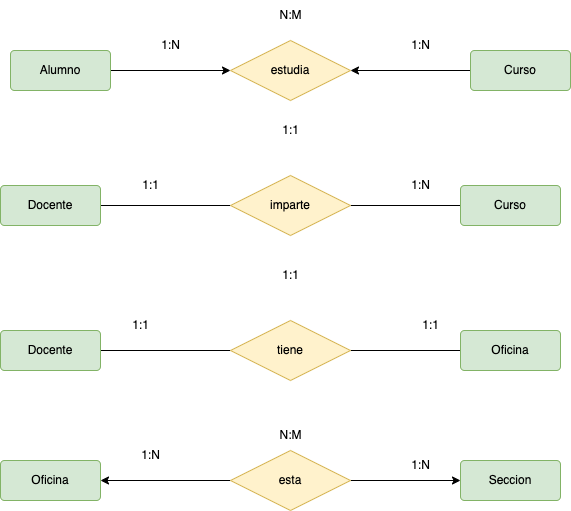

The diagram above was exported from draw.io. Its source (the exported page's mxGraphModel, read from the mxfile embedded in the PNG):
<mxGraphModel dx="815" dy="468" grid="1" gridSize="10" guides="1" tooltips="1" connect="1" arrows="1" fold="1" page="1" pageScale="1" pageWidth="827" pageHeight="1169" math="0" shadow="0">
  <root>
    <mxCell id="0" />
    <mxCell id="1" parent="0" />
    <mxCell id="5zLhg32nhww84kqG6uCq-4" style="edgeStyle=orthogonalEdgeStyle;rounded=0;orthogonalLoop=1;jettySize=auto;html=1;endArrow=classic;endFill=1;" parent="1" source="5zLhg32nhww84kqG6uCq-1" target="5zLhg32nhww84kqG6uCq-2" edge="1">
      <mxGeometry relative="1" as="geometry" />
    </mxCell>
    <mxCell id="5zLhg32nhww84kqG6uCq-1" value="Curso" style="rounded=1;arcSize=10;whiteSpace=wrap;html=1;align=center;fillColor=#d5e8d4;strokeColor=#82b366;" parent="1" vertex="1">
      <mxGeometry x="550" y="110" width="100" height="40" as="geometry" />
    </mxCell>
    <mxCell id="5zLhg32nhww84kqG6uCq-5" style="edgeStyle=orthogonalEdgeStyle;rounded=0;orthogonalLoop=1;jettySize=auto;html=1;endArrow=none;endFill=0;startArrow=classic;startFill=1;" parent="1" source="5zLhg32nhww84kqG6uCq-2" target="5zLhg32nhww84kqG6uCq-3" edge="1">
      <mxGeometry relative="1" as="geometry" />
    </mxCell>
    <mxCell id="5zLhg32nhww84kqG6uCq-2" value="estudia" style="shape=rhombus;perimeter=rhombusPerimeter;whiteSpace=wrap;html=1;align=center;fillColor=#fff2cc;strokeColor=#d6b656;" parent="1" vertex="1">
      <mxGeometry x="310" y="100" width="120" height="60" as="geometry" />
    </mxCell>
    <mxCell id="5zLhg32nhww84kqG6uCq-3" value="Alumno" style="rounded=1;arcSize=10;whiteSpace=wrap;html=1;align=center;fillColor=#d5e8d4;strokeColor=#82b366;" parent="1" vertex="1">
      <mxGeometry x="90" y="110" width="100" height="40" as="geometry" />
    </mxCell>
    <mxCell id="5zLhg32nhww84kqG6uCq-6" style="edgeStyle=orthogonalEdgeStyle;rounded=0;orthogonalLoop=1;jettySize=auto;html=1;endArrow=none;endFill=0;" parent="1" source="5zLhg32nhww84kqG6uCq-7" target="5zLhg32nhww84kqG6uCq-9" edge="1">
      <mxGeometry relative="1" as="geometry" />
    </mxCell>
    <mxCell id="5zLhg32nhww84kqG6uCq-7" value="Curso" style="rounded=1;arcSize=10;whiteSpace=wrap;html=1;align=center;fillColor=#d5e8d4;strokeColor=#82b366;" parent="1" vertex="1">
      <mxGeometry x="540" y="245" width="100" height="40" as="geometry" />
    </mxCell>
    <mxCell id="5zLhg32nhww84kqG6uCq-8" style="edgeStyle=orthogonalEdgeStyle;rounded=0;orthogonalLoop=1;jettySize=auto;html=1;endArrow=none;endFill=0;" parent="1" source="5zLhg32nhww84kqG6uCq-9" target="5zLhg32nhww84kqG6uCq-10" edge="1">
      <mxGeometry relative="1" as="geometry" />
    </mxCell>
    <mxCell id="5zLhg32nhww84kqG6uCq-9" value="imparte" style="shape=rhombus;perimeter=rhombusPerimeter;whiteSpace=wrap;html=1;align=center;fillColor=#fff2cc;strokeColor=#d6b656;" parent="1" vertex="1">
      <mxGeometry x="310" y="235" width="120" height="60" as="geometry" />
    </mxCell>
    <mxCell id="5zLhg32nhww84kqG6uCq-10" value="Docente" style="rounded=1;arcSize=10;whiteSpace=wrap;html=1;align=center;fillColor=#d5e8d4;strokeColor=#82b366;" parent="1" vertex="1">
      <mxGeometry x="80" y="245" width="100" height="40" as="geometry" />
    </mxCell>
    <mxCell id="5zLhg32nhww84kqG6uCq-11" style="edgeStyle=orthogonalEdgeStyle;rounded=0;orthogonalLoop=1;jettySize=auto;html=1;endArrow=none;endFill=0;" parent="1" source="5zLhg32nhww84kqG6uCq-12" target="5zLhg32nhww84kqG6uCq-14" edge="1">
      <mxGeometry relative="1" as="geometry" />
    </mxCell>
    <mxCell id="5zLhg32nhww84kqG6uCq-12" value="Oficina" style="rounded=1;arcSize=10;whiteSpace=wrap;html=1;align=center;fillColor=#d5e8d4;strokeColor=#82b366;" parent="1" vertex="1">
      <mxGeometry x="540" y="390" width="100" height="40" as="geometry" />
    </mxCell>
    <mxCell id="5zLhg32nhww84kqG6uCq-13" style="edgeStyle=orthogonalEdgeStyle;rounded=0;orthogonalLoop=1;jettySize=auto;html=1;endArrow=none;endFill=0;" parent="1" source="5zLhg32nhww84kqG6uCq-14" target="5zLhg32nhww84kqG6uCq-15" edge="1">
      <mxGeometry relative="1" as="geometry" />
    </mxCell>
    <mxCell id="5zLhg32nhww84kqG6uCq-14" value="tiene" style="shape=rhombus;perimeter=rhombusPerimeter;whiteSpace=wrap;html=1;align=center;fillColor=#fff2cc;strokeColor=#d6b656;" parent="1" vertex="1">
      <mxGeometry x="310" y="380" width="120" height="60" as="geometry" />
    </mxCell>
    <mxCell id="5zLhg32nhww84kqG6uCq-15" value="Docente" style="rounded=1;arcSize=10;whiteSpace=wrap;html=1;align=center;fillColor=#d5e8d4;strokeColor=#82b366;" parent="1" vertex="1">
      <mxGeometry x="80" y="390" width="100" height="40" as="geometry" />
    </mxCell>
    <mxCell id="5zLhg32nhww84kqG6uCq-16" style="edgeStyle=orthogonalEdgeStyle;rounded=0;orthogonalLoop=1;jettySize=auto;html=1;endArrow=none;endFill=0;startArrow=classic;startFill=1;" parent="1" source="5zLhg32nhww84kqG6uCq-17" target="5zLhg32nhww84kqG6uCq-19" edge="1">
      <mxGeometry relative="1" as="geometry" />
    </mxCell>
    <mxCell id="5zLhg32nhww84kqG6uCq-17" value="Seccion" style="rounded=1;arcSize=10;whiteSpace=wrap;html=1;align=center;fillColor=#d5e8d4;strokeColor=#82b366;" parent="1" vertex="1">
      <mxGeometry x="540" y="520" width="100" height="40" as="geometry" />
    </mxCell>
    <mxCell id="5zLhg32nhww84kqG6uCq-18" style="edgeStyle=orthogonalEdgeStyle;rounded=0;orthogonalLoop=1;jettySize=auto;html=1;endArrow=classic;endFill=1;startArrow=none;startFill=0;" parent="1" source="5zLhg32nhww84kqG6uCq-19" target="5zLhg32nhww84kqG6uCq-20" edge="1">
      <mxGeometry relative="1" as="geometry" />
    </mxCell>
    <mxCell id="5zLhg32nhww84kqG6uCq-19" value="esta" style="shape=rhombus;perimeter=rhombusPerimeter;whiteSpace=wrap;html=1;align=center;fillColor=#fff2cc;strokeColor=#d6b656;" parent="1" vertex="1">
      <mxGeometry x="310" y="510" width="120" height="60" as="geometry" />
    </mxCell>
    <mxCell id="5zLhg32nhww84kqG6uCq-20" value="Oficina" style="rounded=1;arcSize=10;whiteSpace=wrap;html=1;align=center;fillColor=#d5e8d4;strokeColor=#82b366;" parent="1" vertex="1">
      <mxGeometry x="80" y="520" width="100" height="40" as="geometry" />
    </mxCell>
    <mxCell id="5zLhg32nhww84kqG6uCq-21" value="1:N" style="text;html=1;align=center;verticalAlign=middle;resizable=0;points=[];autosize=1;strokeColor=none;fillColor=none;" parent="1" vertex="1">
      <mxGeometry x="480" y="510" width="40" height="30" as="geometry" />
    </mxCell>
    <mxCell id="5zLhg32nhww84kqG6uCq-22" value="1:N" style="text;html=1;align=center;verticalAlign=middle;resizable=0;points=[];autosize=1;strokeColor=none;fillColor=none;" parent="1" vertex="1">
      <mxGeometry x="480" y="90" width="40" height="30" as="geometry" />
    </mxCell>
    <mxCell id="5zLhg32nhww84kqG6uCq-23" value="1:N" style="text;html=1;align=center;verticalAlign=middle;resizable=0;points=[];autosize=1;strokeColor=none;fillColor=none;" parent="1" vertex="1">
      <mxGeometry x="230" y="90" width="40" height="30" as="geometry" />
    </mxCell>
    <mxCell id="5zLhg32nhww84kqG6uCq-24" value="N:M" style="text;html=1;align=center;verticalAlign=middle;resizable=0;points=[];autosize=1;strokeColor=none;fillColor=none;" parent="1" vertex="1">
      <mxGeometry x="345" y="60" width="50" height="30" as="geometry" />
    </mxCell>
    <mxCell id="5zLhg32nhww84kqG6uCq-25" value="1:N" style="text;html=1;align=center;verticalAlign=middle;resizable=0;points=[];autosize=1;strokeColor=none;fillColor=none;" parent="1" vertex="1">
      <mxGeometry x="480" y="230" width="40" height="30" as="geometry" />
    </mxCell>
    <mxCell id="5zLhg32nhww84kqG6uCq-26" value="1:1" style="text;html=1;align=center;verticalAlign=middle;resizable=0;points=[];autosize=1;strokeColor=none;fillColor=none;" parent="1" vertex="1">
      <mxGeometry x="210" y="230" width="40" height="30" as="geometry" />
    </mxCell>
    <mxCell id="5zLhg32nhww84kqG6uCq-27" value="1:1" style="text;html=1;align=center;verticalAlign=middle;resizable=0;points=[];autosize=1;strokeColor=none;fillColor=none;" parent="1" vertex="1">
      <mxGeometry x="350" y="175" width="40" height="30" as="geometry" />
    </mxCell>
    <mxCell id="5zLhg32nhww84kqG6uCq-28" value="1:1" style="text;html=1;align=center;verticalAlign=middle;resizable=0;points=[];autosize=1;strokeColor=none;fillColor=none;" parent="1" vertex="1">
      <mxGeometry x="200" y="370" width="40" height="30" as="geometry" />
    </mxCell>
    <mxCell id="5zLhg32nhww84kqG6uCq-29" value="1:N" style="text;html=1;align=center;verticalAlign=middle;resizable=0;points=[];autosize=1;strokeColor=none;fillColor=none;" parent="1" vertex="1">
      <mxGeometry x="210" y="500" width="40" height="30" as="geometry" />
    </mxCell>
    <mxCell id="5zLhg32nhww84kqG6uCq-30" value="N:M" style="text;html=1;align=center;verticalAlign=middle;resizable=0;points=[];autosize=1;strokeColor=none;fillColor=none;" parent="1" vertex="1">
      <mxGeometry x="345" y="480" width="50" height="30" as="geometry" />
    </mxCell>
    <mxCell id="5zLhg32nhww84kqG6uCq-31" value="1:1" style="text;html=1;align=center;verticalAlign=middle;resizable=0;points=[];autosize=1;strokeColor=none;fillColor=none;" parent="1" vertex="1">
      <mxGeometry x="490" y="370" width="40" height="30" as="geometry" />
    </mxCell>
    <mxCell id="5zLhg32nhww84kqG6uCq-32" value="1:1" style="text;html=1;align=center;verticalAlign=middle;resizable=0;points=[];autosize=1;strokeColor=none;fillColor=none;" parent="1" vertex="1">
      <mxGeometry x="350" y="320" width="40" height="30" as="geometry" />
    </mxCell>
  </root>
</mxGraphModel>